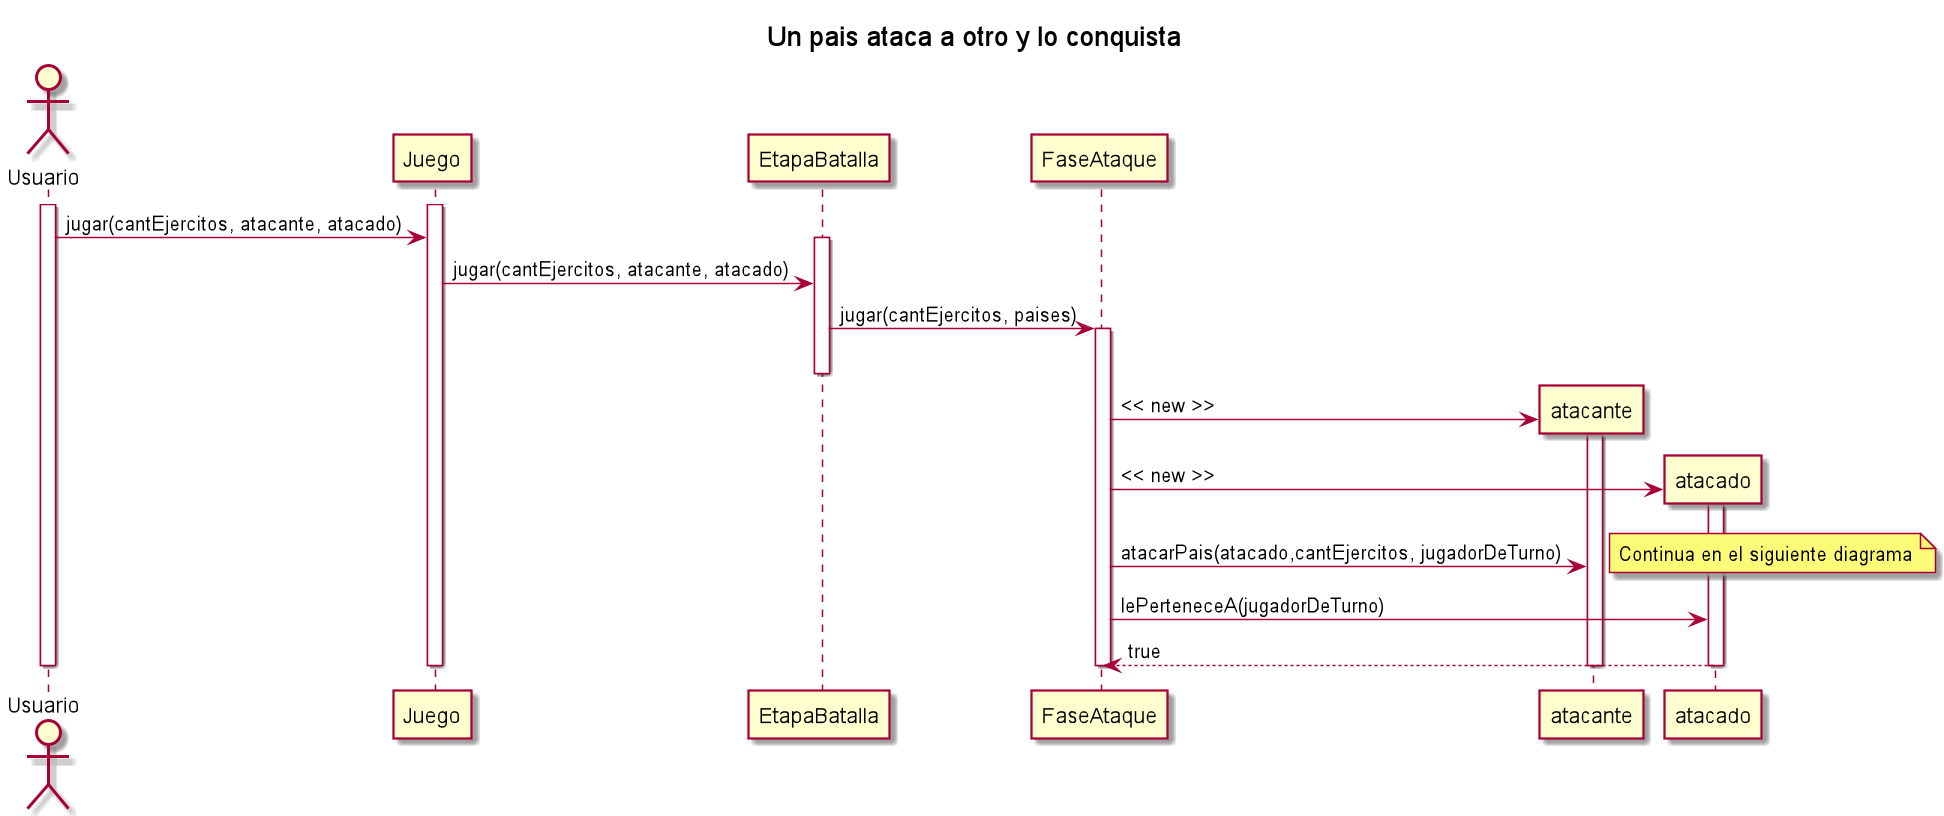

The diagram above was rendered by PlantUML. Its source (embedded in the PNG):
@startuml

title Un pais ataca a otro y lo conquista

Actor Usuario

Usuario++

Juego++

Usuario -> Juego: jugar(cantEjercitos, atacante, atacado)

EtapaBatalla++

Juego -> EtapaBatalla: jugar(cantEjercitos, atacante, atacado)
EtapaBatalla -> FaseAtaque: jugar(cantEjercitos, paises)

FaseAtaque++

EtapaBatalla--

FaseAtaque -> atacante **: << new >>

atacante++

FaseAtaque -> atacado **: << new >>

atacado++

FaseAtaque -> atacante: atacarPais(atacado,cantEjercitos, jugadorDeTurno)

note right: Continua en el siguiente diagrama

FaseAtaque -> atacado: lePerteneceA(jugadorDeTurno)
atacado --> FaseAtaque: true

FaseAtaque--

atacante--

atacado--

Juego--

Usuario--

@enduml